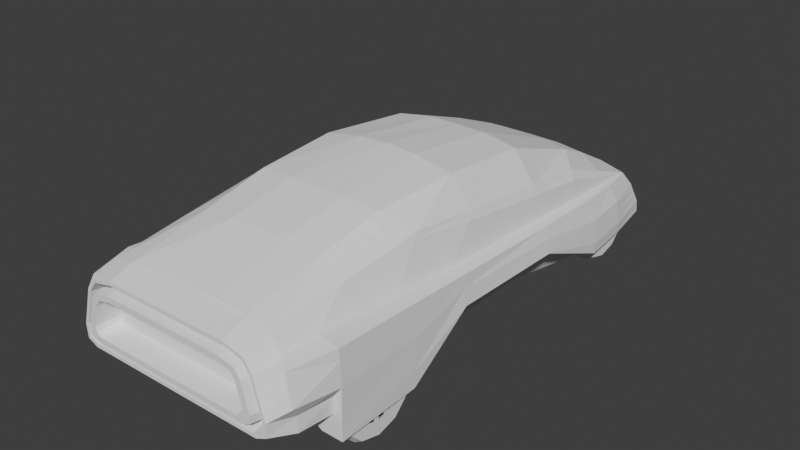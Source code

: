 # Source: slug-car-uv-final.blend  (saved by Blender 2.82.7; exported with 4.5.12 LTS)
import bpy
from mathutils import Matrix  # noqa: F401  (used for matrix-valued properties, if any)

bpy.ops.wm.read_factory_settings(use_empty=True)
scene = bpy.context.scene
scene.name = 'Scene'

# ---- collections
col_collection = bpy.data.collections.new('Collection'); scene.collection.children.link(col_collection)

# ---- world
world_world = bpy.data.worlds.new('World'); scene.world = world_world
world_world.use_nodes = True; world_world.node_tree.nodes.clear()
_N = world_world.node_tree.nodes; _L = world_world.node_tree.links
n0 = _N.new('ShaderNodeOutputWorld'); n0.name = 'World Output'; n0.location = (300, 300)
n1 = _N.new('ShaderNodeBackground'); n1.name = 'Background'; n1.location = (10, 300)
n1.inputs[0].default_value = (0.0291, 0.0291, 0.0291, 1.0)
n1.inputs[1].default_value = 1.4
_L.new(n1.outputs[0], n0.inputs[0])
n0.is_active_output = True
world_world.color = (0.05088, 0.05088, 0.05088)
world_world.use_sun_shadow = False
world_world.sun_shadow_jitter_overblur = 0.0

# ---- meshes
me_plane = bpy.data.meshes.new('Plane')
me_plane.from_pydata([(1.074, -0.9357, 1.822), (1.076, 1.799, 1.517), (0.7689, 2.18, 1.547), (0.3875, 2.305, 1.539), (0.3583, 1.092, 2.0), (0.8, 1.072, 1.935), (1.108, 1.006, 1.609), (1.009, -3.181, 1.014), (0.934, -3.181, 0.9081), (0.9996, -3.181, 0.9392), (0.7347, -3.181, 1.368), (0.9385, -3.181, 1.266), (0.8866, -3.181, 1.341), (1.093, -3.181, 0.9793), (0.997, -3.181, 0.8439), (1.081, -3.181, 0.8836), (0.7493, -3.181, 1.436), (1.003, -3.181, 1.301), (0.9365, -3.181, 1.397), (0.9573, -2.927, 1.036), (0.8764, -2.927, 0.948), (0.9493, -2.927, 0.9737), (0.761, -2.927, 1.321), (0.8986, -2.927, 1.245), (0.8556, -2.927, 1.307), (1.122, -3.0, 0.9644), (1.018, -3.0, 0.8256), (1.109, -3.0, 0.8677), (0.7523, -3.0, 1.456), (1.024, -3.0, 1.311), (0.9523, -3.0, 1.413), (1.17, -3.0, 0.955), (1.054, -3.0, 0.7811), (1.158, -3.0, 0.8292), (0.7543, -3.0, 1.501), (1.061, -3.0, 1.335), (0.9784, -3.0, 1.451), (1.195, -3.136, 0.9453), (1.071, -3.136, 0.7577), (1.182, -3.136, 0.8088), (0.7542, -3.136, 1.525), (1.079, -3.136, 1.348), (0.9909, -3.136, 1.472), (1.234, -3.136, 0.932), (1.099, -3.136, 0.7168), (1.222, -3.136, 0.7735), (0.7521, -3.136, 1.566), (1.108, -3.136, 1.37), (1.011, -3.136, 1.507), (1.361, -2.941, 1.022), (1.156, -2.83, 0.6247), (1.306, -2.83, 0.6936), (0.7626, -2.83, 1.658), (1.29, -2.941, 1.376), (1.049, -2.83, 1.587), (1.152, -2.83, 1.421), (1.3, -2.83, 0.8766), (1.335, -2.42, 0.6795), (1.182, -2.42, 0.6075), (1.425, -2.42, 1.405), (1.057, -1.968, 1.7), (0.3494, -2.83, 1.671), (0.7513, -1.968, 1.848), (1.441, -2.42, 1.004), (1.182, -2.42, 1.448), (1.347, -2.42, 0.873), (0.3485, -1.968, 1.903), (0.7721, -1.13, 2.018), (0.3613, -1.179, 2.054), (1.104, -0.1112, 1.739), (0.8297, -0.1112, 2.06), (0.3634, -0.1112, 2.143), (1.082, 2.433, 1.276), (0.7627, 2.569, 1.378), (0.3906, 2.614, 1.395), (1.115, 2.975, 1.075), (0.7518, 3.068, 1.107), (0.3777, 3.093, 1.12), (0.9213, 3.297, 0.492), (0.4797, 3.354, 0.492), (1.435, -2.42, 0.6131), (1.182, -2.42, 0.419), (1.435, -2.42, 0.4134), (0.9722, -2.42, 0.5503), (1.17, 3.112, 0.8911), (1.216, 3.226, 0.6314), (1.218, 2.917, 0.4651), (1.222, 3.234, 0.492), (1.424, -1.385, 0.9828), (1.395, -0.5814, 1.158), (1.379, 0.9262, 1.081), (1.358, 1.965, 0.9014), (1.39, 1.965, 0.6131), (1.404, 0.9262, 0.914), (1.418, -0.5814, 0.9647), (1.426, -1.385, 0.6234), (1.42, -1.385, 0.4262), (1.38, 1.965, 0.4763), (1.257, 2.033, 0.4579), (1.182, 0.9262, 0.7895), (1.182, -0.5814, 0.8081), (1.182, -1.385, 0.4268), (1.401, -1.385, 1.352), (1.381, -0.5814, 1.304), (1.335, 0.9262, 1.217), (1.285, 1.848, 1.156), (0.8161, 2.011, 0.4548), (0.9722, 0.9262, 0.4356), (0.9722, -0.5814, 0.4356), (0.9722, -1.385, 0.4361), (1.213, -1.385, 1.392), (1.224, -0.5814, 1.341), (1.201, 0.9262, 1.248), (1.18, 1.782, 1.187), (0.7772, 3.202, 0.9117), (0.369, 3.243, 0.9154), (0.9246, 3.285, 0.6266), (0.4815, 3.342, 0.6266), (1.228, 2.47, 1.112), (1.308, 2.537, 0.8964), (1.323, 2.599, 0.4841), (1.332, 2.593, 0.6225), (1.237, 2.561, 0.4622), (1.148, 2.421, 1.13), (1.381, -1.395, 0.6122), (1.381, -2.336, 0.6122), (1.381, -2.273, 0.3767), (1.381, -2.101, 0.2043), (1.381, -1.866, 0.1412), (1.381, -1.63, 0.2043), (1.381, -1.458, 0.3767), (1.381, -1.566, 0.6122), (1.381, -2.165, 0.6122), (1.381, -2.124, 0.4627), (1.381, -2.015, 0.3532), (1.381, -1.866, 0.3132), (1.381, -1.716, 0.3532), (1.381, -1.607, 0.4627), (1.381, -2.144, 0.5374), (1.381, -2.07, 0.4079), (1.381, -1.94, 0.3332), (1.381, -1.791, 0.3332), (1.381, -1.661, 0.4079), (1.381, -1.587, 0.5374), (1.381, -1.866, 0.6122), (1.099, -1.413, 0.3508), (1.099, -1.604, 0.1594), (1.099, -1.866, 0.08939), (1.099, -2.127, 0.1594), (1.099, -2.318, 0.3508), (1.099, -2.388, 0.6122), (1.074, -1.36, 0.5467), (1.304, -2.379, 0.6122), (1.202, -2.388, 0.6122), (1.304, -1.866, 0.09842), (1.202, -1.866, 0.08939), (1.202, -2.318, 0.3508), (1.304, -2.31, 0.3553), (1.304, -2.122, 0.1673), (1.202, -2.127, 0.1594), (1.176, -1.36, 0.5467), (1.279, -1.36, 0.5467), (1.202, -1.604, 0.1594), (1.304, -1.609, 0.1673), (1.304, -1.421, 0.3553), (1.202, -1.413, 0.3508), (1.003, -1.472, 0.3849), (1.003, -1.638, 0.2186), (1.003, -1.866, 0.1577), (1.003, -2.093, 0.2186), (1.003, -2.259, 0.3849), (1.003, -2.32, 0.6122), (1.003, -1.411, 0.6122), (1.209, 2.915, 0.6142), (1.209, 2.042, 0.6142), (1.209, 2.101, 0.396), (1.209, 2.26, 0.2362), (1.209, 2.478, 0.1778), (1.209, 2.697, 0.2362), (1.209, 2.856, 0.396), (1.209, 2.756, 0.6142), (1.209, 2.201, 0.6142), (1.209, 2.239, 0.4756), (1.209, 2.34, 0.3742), (1.209, 2.478, 0.3371), (1.209, 2.617, 0.3742), (1.209, 2.718, 0.4756), (1.209, 2.22, 0.5449), (1.209, 2.289, 0.4249), (1.209, 2.409, 0.3556), (1.209, 2.548, 0.3556), (1.209, 2.668, 0.4249), (1.209, 2.737, 0.5449), (1.209, 2.478, 0.6142), (0.9478, 2.898, 0.372), (0.9478, 2.721, 0.1946), (0.9478, 2.478, 0.1297), (0.9478, 2.236, 0.1946), (0.9478, 2.059, 0.372), (0.9478, 1.994, 0.6142), (0.9241, 2.947, 0.5535), (1.138, 2.002, 0.6142), (1.043, 1.994, 0.6142), (1.138, 2.478, 0.1381), (1.043, 2.478, 0.1297), (1.043, 2.059, 0.372), (1.138, 2.066, 0.3761), (1.138, 2.24, 0.2019), (1.043, 2.236, 0.1946), (1.019, 2.947, 0.5535), (1.114, 2.947, 0.5535), (1.043, 2.721, 0.1946), (1.138, 2.717, 0.2019), (1.138, 2.891, 0.3761), (1.043, 2.898, 0.372), (0.859, 2.843, 0.4036), (0.859, 2.689, 0.2494), (0.859, 2.478, 0.193), (0.859, 2.268, 0.2494), (0.859, 2.114, 0.4036), (0.859, 2.057, 0.6142), (0.859, 2.9, 0.6142), (0.8038, 2.561, 0.4605), (0.7964, 2.917, 0.4625), (0.2518, 3.14, 1.062), (1.019, 3.039, 1.029), (0.7593, 3.107, 1.05), (1.128, 3.01, 1.029), (1.135, 2.422, 1.218), (1.149, 1.774, 1.412), (1.16, 0.9483, 1.519), (1.146, -0.2017, 1.661), (0.7697, -1.228, 1.998), (0.3597, -1.28, 2.035), (1.094, -1.001, 1.759), (1.071, -1.071, 1.806), (1.067, -1.311, 1.778), (0.3567, -1.464, 2.0), (0.7648, -1.426, 1.958), (1.065, -1.454, 1.761), (0.3544, -1.603, 1.973), (0.7611, -1.575, 1.927), (1.149, -3.136, 1.226), (1.313, -2.941, 1.26), (1.431, -2.42, 1.272), (0.8065, -2.927, 1.174), (0.838, -2.927, 1.072), (0.8372, 3.236, 0.7957), (0.8755, 3.257, 0.7216), (1.188, 3.158, 0.7855), (1.201, 3.188, 0.718), (1.318, 2.559, 0.785), (1.324, 2.574, 0.7138), (-1.074, -0.9357, 1.822), (0.0, -1.199, 2.054), (-1.076, 1.799, 1.517), (0.0, 2.338, 1.526), (-0.7689, 2.18, 1.547), (-0.3875, 2.305, 1.539), (-0.3583, 1.092, 2.0), (-0.8, 1.072, 1.935), (0.0, 1.096, 2.0), (-1.108, 1.006, 1.609), (0.0, -3.181, 0.9081), (0.0, -3.181, 1.437), (0.0, -3.181, 1.372), (0.0, -3.181, 0.8439), (-1.009, -3.181, 1.014), (-0.934, -3.181, 0.9081), (-0.9996, -3.181, 0.9392), (-0.7347, -3.181, 1.368), (-0.9385, -3.181, 1.266), (-0.8866, -3.181, 1.341), (-1.093, -3.181, 0.9793), (-0.997, -3.181, 0.8439), (-1.081, -3.181, 0.8836), (-0.7493, -3.181, 1.436), (-1.003, -3.181, 1.301), (-0.9365, -3.181, 1.397), (0.0, -2.927, 0.948), (0.0, -2.927, 1.333), (-0.9573, -2.927, 1.036), (-0.8764, -2.927, 0.948), (-0.9493, -2.927, 0.9737), (-0.761, -2.927, 1.321), (-0.8986, -2.927, 1.245), (-0.8556, -2.927, 1.307), (0.0, -3.0, 1.455), (0.0, -3.0, 0.8256), (-1.122, -3.0, 0.9644), (-1.018, -3.0, 0.8256), (-1.109, -3.0, 0.8677), (-0.7523, -3.0, 1.456), (-1.024, -3.0, 1.311), (-0.9523, -3.0, 1.413), (0.0, -3.0, 1.499), (0.0, -3.0, 0.7811), (-1.17, -3.0, 0.955), (-1.054, -3.0, 0.7811), (-1.158, -3.0, 0.8292), (-0.7543, -3.0, 1.501), (-1.061, -3.0, 1.335), (-0.9784, -3.0, 1.451), (0.0, -3.136, 1.523), (0.0, -3.136, 0.7577), (-1.195, -3.136, 0.9453), (-1.071, -3.136, 0.7577), (-1.182, -3.136, 0.8088), (-0.7542, -3.136, 1.525), (-1.079, -3.136, 1.348), (-0.9909, -3.136, 1.472), (0.0, -3.136, 1.564), (0.0, -3.136, 0.7168), (-1.234, -3.136, 0.932), (-1.099, -3.136, 0.7168), (-1.222, -3.136, 0.7735), (-0.7521, -3.136, 1.566), (-1.108, -3.136, 1.37), (-1.011, -3.136, 1.507), (0.0, -2.83, 1.671), (0.0, -2.83, 0.6247), (-1.361, -2.941, 1.022), (-1.156, -2.83, 0.6247), (-1.306, -2.83, 0.6936), (-0.7626, -2.83, 1.658), (-1.29, -2.941, 1.376), (-1.049, -2.83, 1.587), (-1.152, -2.83, 1.421), (-1.3, -2.83, 0.8766), (0.0, -1.968, 1.905), (-1.335, -2.42, 0.6795), (-1.182, -2.42, 0.6075), (0.0, -2.42, 0.534), (-1.425, -2.42, 1.405), (-1.057, -1.968, 1.7), (-0.3494, -2.83, 1.671), (-0.7513, -1.968, 1.848), (-1.441, -2.42, 1.004), (-1.182, -2.42, 1.448), (-1.347, -2.42, 0.873), (-0.3485, -1.968, 1.903), (-0.7721, -1.13, 2.018), (-0.3613, -1.179, 2.054), (-1.104, -0.1112, 1.739), (0.0, -0.1112, 2.162), (-0.8297, -0.1112, 2.06), (-0.3634, -0.1112, 2.143), (-1.082, 2.433, 1.276), (0.0, 2.617, 1.398), (-0.7627, 2.569, 1.378), (-0.3906, 2.614, 1.395), (-1.115, 2.975, 1.075), (0.0, 3.102, 1.123), (-0.7518, 3.068, 1.107), (-0.3777, 3.093, 1.12), (-0.9213, 3.297, 0.492), (-0.4797, 3.354, 0.492), (0.0, 3.378, 0.492), (0.0, 3.366, 0.6266), (-1.435, -2.42, 0.6131), (-1.182, -2.42, 0.419), (0.0, -2.42, 0.5088), (-1.435, -2.42, 0.4134), (-0.9722, -2.42, 0.5503), (0.0, 3.267, 0.9111), (-1.17, 3.112, 0.8911), (-1.216, 3.226, 0.6314), (-1.218, 2.917, 0.4651), (-1.222, 3.234, 0.492), (0.0, 3.157, 0.4516), (-1.424, -1.385, 0.9828), (-1.395, -0.5814, 1.158), (-1.379, 0.9262, 1.081), (-1.358, 1.965, 0.9014), (-1.39, 1.965, 0.6131), (-1.404, 0.9262, 0.914), (-1.418, -0.5814, 0.9647), (-1.426, -1.385, 0.6234), (-1.42, -1.385, 0.4262), (-1.38, 1.965, 0.4763), (-1.257, 2.033, 0.4579), (-1.182, 0.9262, 0.7895), (-1.182, -0.5814, 0.8081), (-1.182, -1.385, 0.4268), (-1.401, -1.385, 1.352), (-1.381, -0.5814, 1.304), (-1.335, 0.9262, 1.217), (-1.285, 1.848, 1.156), (-0.8161, 2.011, 0.4548), (-0.9722, 0.9262, 0.4356), (-0.9722, -0.5814, 0.4356), (-0.9722, -1.385, 0.4361), (-1.213, -1.385, 1.392), (-1.224, -0.5814, 1.341), (-1.201, 0.9262, 1.248), (-1.18, 1.782, 1.187), (-0.7772, 3.202, 0.9117), (-0.369, 3.243, 0.9154), (-0.9246, 3.285, 0.6266), (-0.4815, 3.342, 0.6266), (-1.228, 2.47, 1.112), (-1.308, 2.537, 0.8964), (-1.323, 2.599, 0.4841), (-1.332, 2.593, 0.6225), (-1.237, 2.561, 0.4622), (0.0, 2.561, 0.453), (-1.148, 2.421, 1.13), (0.0, 1.965, 0.4544), (0.0, 0.9262, 0.3778), (0.0, -0.5814, 0.4054), (0.0, -1.385, 0.3786), (-1.381, -1.395, 0.6122), (-1.381, -2.336, 0.6122), (-1.381, -2.273, 0.3767), (-1.381, -2.101, 0.2043), (-1.381, -1.866, 0.1412), (-1.381, -1.63, 0.2043), (-1.381, -1.458, 0.3767), (-1.381, -1.566, 0.6122), (-1.381, -2.165, 0.6122), (-1.381, -2.124, 0.4627), (-1.381, -2.015, 0.3532), (-1.381, -1.866, 0.3132), (-1.381, -1.716, 0.3532), (-1.381, -1.607, 0.4627), (-1.381, -2.144, 0.5374), (-1.381, -2.07, 0.4079), (-1.381, -1.94, 0.3332), (-1.381, -1.791, 0.3332), (-1.381, -1.661, 0.4079), (-1.381, -1.587, 0.5374), (-1.381, -1.866, 0.6122), (-1.099, -1.413, 0.3508), (-1.099, -1.604, 0.1594), (-1.099, -1.866, 0.08939), (-1.099, -2.127, 0.1594), (-1.099, -2.318, 0.3508), (-1.099, -2.388, 0.6122), (-1.074, -1.36, 0.5467), (-1.304, -2.379, 0.6122), (-1.202, -2.388, 0.6122), (-1.304, -1.866, 0.09842), (-1.202, -1.866, 0.08939), (-1.202, -2.318, 0.3508), (-1.304, -2.31, 0.3553), (-1.304, -2.122, 0.1673), (-1.202, -2.127, 0.1594), (-1.176, -1.36, 0.5467), (-1.279, -1.36, 0.5467), (-1.202, -1.604, 0.1594), (-1.304, -1.609, 0.1673), (-1.304, -1.421, 0.3553), (-1.202, -1.413, 0.3508), (-1.003, -1.472, 0.3849), (-1.003, -1.638, 0.2186), (-1.003, -1.866, 0.1577), (-1.003, -2.093, 0.2186), (-1.003, -2.259, 0.3849), (-1.003, -2.32, 0.6122), (-1.003, -1.411, 0.6122), (-1.209, 2.915, 0.6142), (-1.209, 2.042, 0.6142), (-1.209, 2.101, 0.396), (-1.209, 2.26, 0.2362), (-1.209, 2.478, 0.1778), (-1.209, 2.697, 0.2362), (-1.209, 2.856, 0.396), (-1.209, 2.756, 0.6142), (-1.209, 2.201, 0.6142), (-1.209, 2.239, 0.4756), (-1.209, 2.34, 0.3742), (-1.209, 2.478, 0.3371), (-1.209, 2.617, 0.3742), (-1.209, 2.718, 0.4756), (-1.209, 2.22, 0.5449), (-1.209, 2.289, 0.4249), (-1.209, 2.409, 0.3556), (-1.209, 2.548, 0.3556), (-1.209, 2.668, 0.4249), (-1.209, 2.737, 0.5449), (-1.209, 2.478, 0.6142), (-0.9478, 2.898, 0.372), (-0.9478, 2.721, 0.1946), (-0.9478, 2.478, 0.1297), (-0.9478, 2.236, 0.1946), (-0.9478, 2.059, 0.372), (-0.9478, 1.994, 0.6142), (-0.9241, 2.947, 0.5535), (-1.138, 2.002, 0.6142), (-1.043, 1.994, 0.6142), (-1.138, 2.478, 0.1381), (-1.043, 2.478, 0.1297), (-1.043, 2.059, 0.372), (-1.138, 2.066, 0.3761), (-1.138, 2.24, 0.2019), (-1.043, 2.236, 0.1946), (-1.019, 2.947, 0.5535), (-1.114, 2.947, 0.5535), (-1.043, 2.721, 0.1946), (-1.138, 2.717, 0.2019), (-1.138, 2.891, 0.3761), (-1.043, 2.898, 0.372), (-0.859, 2.843, 0.4036), (-0.859, 2.689, 0.2494), (-0.859, 2.478, 0.193), (-0.859, 2.268, 0.2494), (-0.859, 2.114, 0.4036), (-0.859, 2.057, 0.6142), (-0.859, 2.9, 0.6142), (-0.8038, 2.561, 0.4605), (-0.7964, 2.917, 0.4625), (-0.2518, 3.14, 1.062), (-1.019, 3.039, 1.029), (-0.7593, 3.107, 1.05), (0.0, 3.147, 1.066), (-1.128, 3.01, 1.029), (-1.135, 2.422, 1.218), (-1.149, 1.774, 1.412), (-1.16, 0.9483, 1.519), (-1.146, -0.2017, 1.661), (-0.7697, -1.228, 1.998), (-0.3597, -1.28, 2.035), (0.0, -1.295, 2.035), (-1.094, -1.001, 1.759), (-1.071, -1.071, 1.806), (-1.067, -1.311, 1.778), (-0.3567, -1.464, 2.0), (-0.7648, -1.426, 1.958), (0.0, -1.475, 2.001), (-1.065, -1.454, 1.761), (-0.3544, -1.603, 1.973), (-0.7611, -1.575, 1.927), (0.0, -1.611, 1.974), (-1.149, -3.136, 1.226), (-1.313, -2.941, 1.26), (-1.431, -2.42, 1.272), (0.0, -2.927, 1.076), (0.0, -2.927, 1.181), (-0.8065, -2.927, 1.174), (-0.838, -2.927, 1.072), (-0.8372, 3.236, 0.7957), (-0.8755, 3.257, 0.7216), (-1.188, 3.158, 0.7855), (-1.201, 3.188, 0.718), (-1.318, 2.559, 0.785), (-1.324, 2.574, 0.7138)], [(132, 144), (181, 193), (419, 431), (468, 480)], [(71, 4, 261, 344), (236, 235, 232, 238), (69, 6, 5, 70), (70, 5, 4, 71), (11, 17, 18, 12), (10, 16, 264, 265), (9, 15, 13, 7), (263, 266, 14, 8), (12, 18, 16, 10), (7, 13, 17, 11), (8, 14, 15, 9), (265, 280, 22, 10), (12, 24, 23, 11), (7, 19, 21, 9), (8, 20, 279, 263), (10, 22, 24, 12), (11, 23, 19, 7), (9, 21, 20, 8), (18, 30, 28, 16), (13, 25, 29, 17), (16, 28, 287, 264), (15, 27, 25, 13), (17, 29, 30, 18), (266, 288, 26, 14), (14, 26, 27, 15), (28, 34, 295, 287), (29, 35, 36, 30), (27, 33, 31, 25), (288, 296, 32, 26), (30, 36, 34, 28), (26, 32, 33, 27), (25, 31, 35, 29), (35, 41, 42, 36), (33, 39, 37, 31), (296, 304, 38, 32), (36, 42, 40, 34), (32, 38, 39, 33), (31, 37, 41, 35), (34, 40, 303, 295), (304, 312, 44, 38), (42, 48, 46, 40), (38, 44, 45, 39), (37, 43, 242, 47, 41), (40, 46, 311, 303), (41, 47, 48, 42), (39, 45, 43, 37), (48, 54, 52, 46), (44, 50, 51, 45), (43, 49, 243, 242), (46, 52, 61, 319, 311), (47, 53, 55), (45, 51, 56, 43), (312, 320, 50, 44), (55, 54, 48, 47), (56, 49, 43), (51, 57, 65, 56), (54, 60, 62, 52), (52, 62, 66, 61), (320, 332, 58, 50), (49, 63, 244, 243), (61, 66, 329, 319), (53, 59, 64, 55), (56, 65, 63, 49), (50, 58, 57, 51), (55, 64, 60, 54), (237, 233, 522, 528), (238, 232, 233, 237), (67, 70, 71, 68), (68, 71, 344, 254), (0, 69, 70, 67), (5, 2, 3, 4), (4, 3, 256, 261), (6, 1, 2, 5), (1, 72, 73, 2), (3, 74, 348, 256), (2, 73, 74, 3), (72, 75, 76, 73), (74, 77, 352, 348), (73, 76, 77, 74), (87, 78, 116, 85), (117, 358, 364, 115), (79, 357, 358, 117), (65, 57, 80, 63), (57, 58, 80), (58, 81, 82, 80), (332, 361, 83, 81, 58), (121, 85, 250, 252), (122, 86, 87, 120), (119, 84, 227, 75, 118), (105, 118, 123, 113), (405, 369, 223, 222), (120, 87, 85, 121), (82, 96, 95, 80), (96, 94, 95), (93, 97, 92), (109, 108, 100, 101), (108, 107, 99, 100), (107, 106, 98, 99), (59, 102, 110, 64), (102, 103, 111, 110), (103, 104, 112, 111), (104, 105, 113, 112), (63, 88, 102, 59, 244), (88, 89, 103, 102), (89, 90, 104, 103), (90, 91, 105, 104), (101, 100, 94, 96), (100, 99, 93, 94), (99, 98, 97, 93), (80, 95, 88, 63), (95, 94, 89, 88), (94, 93, 90, 89), (93, 92, 91, 90), (78, 79, 117, 116), (85, 116, 248, 250), (116, 117, 115, 114, 247, 248), (352, 77, 224, 514), (77, 76, 226, 224), (76, 75, 225, 226), (114, 225, 227, 84), (64, 110, 234, 235, 236, 239, 60), (69, 0, 234, 231), (6, 69, 231, 230), (1, 6, 230, 229), (72, 228, 75), (97, 120, 121, 92), (91, 119, 118, 105), (98, 122, 120, 97), (92, 121, 252, 251, 119, 91), (118, 75, 123), (123, 228, 229, 113), (87, 86, 78), (357, 79, 78, 86, 223, 369), (106, 407, 405), (107, 408, 407, 106), (109, 410, 409, 108), (83, 361, 410, 109), (108, 409, 408, 107), (279, 20, 246, 536), (130, 137, 142, 136, 129), (127, 134, 139, 133, 126), (124, 131, 143, 137, 130), (128, 135, 140, 134, 127), (129, 136, 141, 135, 128), (126, 133, 138, 132, 125), (135, 144, 140), (165, 145, 151, 160), (136, 144, 141), (137, 144, 142), (131, 144, 143), (156, 149, 148, 159), (133, 144, 138), (162, 146, 145, 165), (134, 144, 139), (159, 148, 147, 155), (155, 147, 146, 162), (153, 150, 149, 156), (149, 170, 169, 148), (125, 152, 157, 126), (152, 153, 156, 157), (128, 154, 163, 129), (154, 155, 162, 163), (127, 158, 154, 128), (158, 159, 155, 154), (129, 163, 164, 130), (163, 162, 165, 164), (172, 166, 167, 168, 169, 170, 171), (126, 157, 158, 127), (157, 156, 159, 158), (130, 164, 161, 124), (164, 165, 160, 161), (146, 167, 166, 145), (147, 168, 167, 146), (150, 171, 170, 149), (148, 169, 168, 147), (145, 166, 172, 151), (179, 186, 191, 185, 178), (176, 183, 188, 182, 175), (173, 180, 192, 186, 179), (177, 184, 189, 183, 176), (178, 185, 190, 184, 177), (175, 182, 187, 181, 174), (184, 193, 189), (214, 194, 200, 209), (185, 193, 190), (186, 193, 191), (180, 193, 192), (205, 198, 197, 208), (182, 193, 187), (211, 195, 194, 214), (183, 193, 188), (208, 197, 196, 204), (204, 196, 195, 211), (202, 199, 198, 205), (198, 219, 218, 197), (174, 201, 206, 175), (201, 202, 205, 206), (177, 203, 212, 178), (203, 204, 211, 212), (176, 207, 203, 177), (207, 208, 204, 203), (178, 212, 213, 179), (212, 211, 214, 213), (220, 221, 215, 216, 217, 218, 219), (175, 206, 207, 176), (206, 205, 208, 207), (179, 213, 210, 173), (213, 214, 209, 210), (195, 216, 215, 194), (196, 217, 216, 195), (199, 220, 219, 198), (197, 218, 217, 196), (194, 215, 221, 200), (222, 106, 405), (224, 115, 364, 514), (226, 114, 115, 224), (225, 114, 226), (225, 75, 227), (228, 123, 75), (230, 112, 113, 229), (228, 72, 1, 229), (231, 111, 112, 230), (233, 68, 254, 522), (235, 0, 67, 232), (232, 67, 68, 233), (234, 0, 235), (234, 110, 111, 231), (241, 238, 237, 240), (240, 237, 528, 532), (239, 236, 238, 241), (60, 239, 241, 62), (66, 240, 532, 329), (62, 241, 240, 66), (243, 53, 47, 242), (244, 59, 53, 243), (20, 21, 19, 23, 24, 22, 245, 246), (245, 22, 280, 537), (246, 245, 537, 536), (249, 84, 119, 251), (247, 114, 84, 249), (250, 249, 251, 252), (248, 247, 249, 250), (346, 344, 261, 259), (525, 527, 520, 524), (343, 345, 260, 262), (345, 346, 259, 260), (271, 272, 278, 277), (270, 265, 264, 276), (269, 267, 273, 275), (263, 268, 274, 266), (272, 270, 276, 278), (267, 271, 277, 273), (268, 269, 275, 274), (265, 270, 284, 280), (272, 271, 285, 286), (267, 269, 283, 281), (268, 263, 279, 282), (270, 272, 286, 284), (271, 267, 281, 285), (269, 268, 282, 283), (278, 276, 292, 294), (273, 277, 293, 289), (276, 264, 287, 292), (275, 273, 289, 291), (277, 278, 294, 293), (266, 274, 290, 288), (274, 275, 291, 290), (292, 287, 295, 300), (293, 294, 302, 301), (291, 289, 297, 299), (288, 290, 298, 296), (294, 292, 300, 302), (290, 291, 299, 298), (289, 293, 301, 297), (301, 302, 310, 309), (299, 297, 305, 307), (296, 298, 306, 304), (302, 300, 308, 310), (298, 299, 307, 306), (297, 301, 309, 305), (300, 295, 303, 308), (304, 306, 314, 312), (310, 308, 316, 318), (306, 307, 315, 314), (305, 309, 317, 533, 313), (308, 303, 311, 316), (309, 310, 318, 317), (307, 305, 313, 315), (318, 316, 324, 326), (314, 315, 323, 322), (313, 533, 534, 321), (316, 311, 319, 335, 324), (317, 327, 325), (315, 313, 328, 323), (312, 314, 322, 320), (327, 317, 318, 326), (328, 313, 321), (323, 328, 339, 330), (326, 324, 336, 334), (324, 335, 340, 336), (320, 322, 331, 332), (321, 534, 535, 337), (335, 319, 329, 340), (325, 327, 338, 333), (328, 321, 337, 339), (322, 323, 330, 331), (327, 326, 334, 338), (526, 528, 522, 521), (527, 526, 521, 520), (341, 342, 346, 345), (342, 254, 344, 346), (253, 341, 345, 343), (260, 259, 258, 257), (259, 261, 256, 258), (262, 260, 257, 255), (255, 257, 349, 347), (258, 256, 348, 350), (257, 258, 350, 349), (347, 349, 353, 351), (350, 348, 352, 354), (349, 350, 354, 353), (368, 366, 398, 355), (399, 397, 364, 358), (356, 399, 358, 357), (339, 337, 359, 330), (330, 359, 331), (331, 359, 362, 360), (332, 331, 360, 363, 361), (403, 545, 543, 366), (404, 402, 368, 367), (401, 400, 351, 515, 365), (387, 395, 406, 400), (405, 509, 510, 369), (402, 403, 366, 368), (362, 359, 377, 378), (378, 377, 376), (375, 374, 379), (391, 383, 382, 390), (390, 382, 381, 389), (389, 381, 380, 388), (333, 338, 392, 384), (384, 392, 393, 385), (385, 393, 394, 386), (386, 394, 395, 387), (337, 535, 333, 384, 370), (370, 384, 385, 371), (371, 385, 386, 372), (372, 386, 387, 373), (383, 378, 376, 382), (382, 376, 375, 381), (381, 375, 379, 380), (359, 337, 370, 377), (377, 370, 371, 376), (376, 371, 372, 375), (375, 372, 373, 374), (355, 398, 399, 356), (366, 543, 541, 398), (398, 541, 540, 396, 397, 399), (352, 514, 511, 354), (354, 511, 513, 353), (353, 513, 512, 351), (396, 365, 515, 512), (338, 334, 529, 525, 524, 523, 392), (343, 519, 523, 253), (262, 518, 519, 343), (255, 517, 518, 262), (347, 351, 516), (379, 374, 403, 402), (373, 387, 400, 401), (380, 379, 402, 404), (374, 373, 401, 544, 545, 403), (400, 406, 351), (406, 395, 517, 516), (368, 355, 367), (357, 369, 510, 367, 355, 356), (388, 405, 407), (389, 388, 407, 408), (391, 390, 409, 410), (363, 391, 410, 361), (390, 389, 408, 409), (279, 536, 539, 282), (417, 416, 423, 429, 424), (414, 413, 420, 426, 421), (411, 417, 424, 430, 418), (415, 414, 421, 427, 422), (416, 415, 422, 428, 423), (413, 412, 419, 425, 420), (422, 427, 431), (452, 447, 438, 432), (423, 428, 431), (424, 429, 431), (418, 430, 431), (443, 446, 435, 436), (420, 425, 431), (449, 452, 432, 433), (421, 426, 431), (446, 442, 434, 435), (442, 449, 433, 434), (440, 443, 436, 437), (436, 435, 456, 457), (412, 413, 444, 439), (439, 444, 443, 440), (415, 416, 450, 441), (441, 450, 449, 442), (414, 415, 441, 445), (445, 441, 442, 446), (416, 417, 451, 450), (450, 451, 452, 449), (459, 458, 457, 456, 455, 454, 453), (413, 414, 445, 444), (444, 445, 446, 443), (417, 411, 448, 451), (451, 448, 447, 452), (433, 432, 453, 454), (434, 433, 454, 455), (437, 436, 457, 458), (435, 434, 455, 456), (432, 438, 459, 453), (466, 465, 472, 478, 473), (463, 462, 469, 475, 470), (460, 466, 473, 479, 467), (464, 463, 470, 476, 471), (465, 464, 471, 477, 472), (462, 461, 468, 474, 469), (471, 476, 480), (501, 496, 487, 481), (472, 477, 480), (473, 478, 480), (467, 479, 480), (492, 495, 484, 485), (469, 474, 480), (498, 501, 481, 482), (470, 475, 480), (495, 491, 483, 484), (491, 498, 482, 483), (489, 492, 485, 486), (485, 484, 505, 506), (461, 462, 493, 488), (488, 493, 492, 489), (464, 465, 499, 490), (490, 499, 498, 491), (463, 464, 490, 494), (494, 490, 491, 495), (465, 466, 500, 499), (499, 500, 501, 498), (507, 506, 505, 504, 503, 502, 508), (462, 463, 494, 493), (493, 494, 495, 492), (466, 460, 497, 500), (500, 497, 496, 501), (482, 481, 502, 503), (483, 482, 503, 504), (486, 485, 506, 507), (484, 483, 504, 505), (481, 487, 508, 502), (509, 405, 388), (511, 514, 364, 397), (513, 511, 397, 396), (512, 513, 396), (512, 515, 351), (516, 351, 406), (518, 517, 395, 394), (516, 517, 255, 347), (519, 518, 394, 393), (521, 522, 254, 342), (524, 520, 341, 253), (520, 521, 342, 341), (523, 524, 253), (523, 519, 393, 392), (531, 530, 526, 527), (530, 532, 528, 526), (529, 531, 527, 525), (334, 336, 531, 529), (340, 329, 532, 530), (336, 340, 530, 531), (534, 533, 317, 325), (535, 534, 325, 333), (282, 539, 538, 284, 286, 285, 281, 283), (538, 537, 280, 284), (539, 536, 537, 538), (542, 544, 401, 365), (540, 542, 365, 396), (543, 545, 544, 542), (541, 543, 542, 540)])
_uv = me_plane.uv_layers.new(name='UVMap')
_uv.uv.foreach_set('vector', [0.9253, 0.9222, 0.9254, 0.9508, 0.9339, 0.9509, 0.9339, 0.9222, 0.06062, 0.8732, 0.06203, 0.8788, 0.06907, 0.8739, 0.06855, 0.8697, 0.9038, 0.9228, 0.9038, 0.9505, 0.9148, 0.9505, 0.914, 0.9224, 0.914, 0.9224, 0.9148, 0.9505, 0.9254, 0.9508, 0.9253, 0.9222, 0.4833, 0.5242, 0.4876, 0.5218, 0.4831, 0.5154, 0.4798, 0.5191, 0.4696, 0.5173, 0.4706, 0.5128, 0.4205, 0.5128, 0.4205, 0.5171, 0.4874, 0.5461, 0.4928, 0.5498, 0.4936, 0.5434, 0.488, 0.541, 0.4205, 0.5481, 0.4205, 0.5524, 0.4872, 0.5524, 0.483, 0.5481, 0.4798, 0.5191, 0.4831, 0.5154, 0.4706, 0.5128, 0.4696, 0.5173, 0.488, 0.541, 0.4936, 0.5434, 0.4876, 0.5218, 0.4833, 0.5242, 0.483, 0.5481, 0.4872, 0.5524, 0.4928, 0.5498, 0.4874, 0.5461, 0.4658, 0.9436, 0.4523, 0.9434, 0.454, 0.9877, 0.4665, 0.9763, 0.4677, 0.9817, 0.4595, 0.9926, 0.4641, 0.9956, 0.4707, 0.9836, 0.4786, 0.9841, 0.4836, 1.0, 0.4887, 0.9979, 0.4815, 0.9832, 0.4832, 0.9813, 0.4948, 0.9946, 0.499, 0.9466, 0.4852, 0.946, 0.4665, 0.9763, 0.454, 0.9877, 0.4595, 0.9926, 0.4677, 0.9817, 0.4707, 0.9836, 0.4641, 0.9956, 0.4836, 1.0, 0.4786, 0.9841, 0.4815, 0.9832, 0.4887, 0.9979, 0.4948, 0.9946, 0.4832, 0.9813, 0.4708, 0.9395, 0.4694, 0.9377, 0.468, 0.9402, 0.4701, 0.9411, 0.4748, 0.9386, 0.4755, 0.9368, 0.471, 0.9369, 0.4718, 0.9389, 0.4701, 0.9411, 0.468, 0.9402, 0.4667, 0.9501, 0.4692, 0.95, 0.4756, 0.9387, 0.4767, 0.9373, 0.4755, 0.9368, 0.4748, 0.9386, 0.4718, 0.9389, 0.471, 0.9369, 0.4694, 0.9377, 0.4708, 0.9395, 0.4763, 0.9497, 0.4785, 0.9497, 0.4774, 0.9383, 0.4759, 0.9393, 0.4759, 0.9393, 0.4774, 0.9383, 0.4767, 0.9373, 0.4756, 0.9387, 0.468, 0.9402, 0.4674, 0.94, 0.4661, 0.9501, 0.4667, 0.9501, 0.471, 0.9369, 0.4708, 0.9364, 0.469, 0.9372, 0.4694, 0.9377, 0.4767, 0.9373, 0.4772, 0.9367, 0.4758, 0.9362, 0.4755, 0.9368, 0.4785, 0.9497, 0.479, 0.9497, 0.4778, 0.9379, 0.4774, 0.9383, 0.4694, 0.9377, 0.469, 0.9372, 0.4674, 0.94, 0.468, 0.9402, 0.4774, 0.9383, 0.4778, 0.9379, 0.4772, 0.9367, 0.4767, 0.9373, 0.4755, 0.9368, 0.4758, 0.9362, 0.4708, 0.9364, 0.471, 0.9369, 0.4708, 0.9364, 0.4701, 0.9342, 0.4675, 0.9355, 0.469, 0.9372, 0.4772, 0.9367, 0.4784, 0.9354, 0.4765, 0.9345, 0.4758, 0.9362, 0.479, 0.9497, 0.4807, 0.9497, 0.4793, 0.937, 0.4778, 0.9379, 0.469, 0.9372, 0.4675, 0.9355, 0.4654, 0.9392, 0.4674, 0.94, 0.4778, 0.9379, 0.4793, 0.937, 0.4784, 0.9354, 0.4772, 0.9367, 0.4758, 0.9362, 0.4765, 0.9345, 0.4701, 0.9342, 0.4708, 0.9364, 0.4674, 0.94, 0.4654, 0.9392, 0.4641, 0.9501, 0.4661, 0.9501, 0.4807, 0.9497, 0.4812, 0.9497, 0.4798, 0.9366, 0.4793, 0.937, 0.4675, 0.9355, 0.467, 0.935, 0.4648, 0.9391, 0.4654, 0.9392, 0.4793, 0.937, 0.4798, 0.9366, 0.479, 0.935, 0.4784, 0.9354, 0.4765, 0.9345, 0.4769, 0.934, 0.4723, 0.9338, 0.4699, 0.9337, 0.4701, 0.9342, 0.4654, 0.9392, 0.4648, 0.9391, 0.4635, 0.9502, 0.4641, 0.9501, 0.4701, 0.9342, 0.4699, 0.9337, 0.467, 0.935, 0.4675, 0.9355, 0.4784, 0.9354, 0.479, 0.935, 0.4769, 0.934, 0.4765, 0.9345, 0.05757, 0.8262, 0.05756, 0.8347, 0.06532, 0.8344, 0.06484, 0.8258, 0.4798, 0.9366, 0.4835, 0.9345, 0.4824, 0.9324, 0.479, 0.935, 0.4769, 0.934, 0.4771, 0.93, 0.4729, 0.9294, 0.4723, 0.9338, 0.06484, 0.8258, 0.06532, 0.8344, 0.07625, 0.8338, 0.08549, 0.8336, 0.08544, 0.8248, 0.05308, 0.8256, 0.04844, 0.8312, 0.05241, 0.8341, 0.479, 0.935, 0.4824, 0.9324, 0.4803, 0.9305, 0.4769, 0.934, 0.4812, 0.9497, 0.4855, 0.9496, 0.4835, 0.9345, 0.4798, 0.9366, 0.05241, 0.8341, 0.05756, 0.8347, 0.05757, 0.8262, 0.05308, 0.8256, 0.4803, 0.9305, 0.4771, 0.93, 0.4769, 0.934, 0.4824, 0.9324, 0.4881, 0.9281, 0.485, 0.9263, 0.4803, 0.9305, 0.05756, 0.8347, 0.05891, 0.8571, 0.06737, 0.8568, 0.06532, 0.8344, 0.06532, 0.8344, 0.06737, 0.8568, 0.07728, 0.8564, 0.07625, 0.8338, 0.4855, 0.9496, 0.4916, 0.9496, 0.4892, 0.9312, 0.4835, 0.9345, 0.0343, 0.8325, 0.03493, 0.8463, 0.0419, 0.8457, 0.04058, 0.8318, 0.07625, 0.8338, 0.07728, 0.8564, 0.08569, 0.8562, 0.08549, 0.8336, 0.04844, 0.8312, 0.04535, 0.8454, 0.05188, 0.8453, 0.05241, 0.8341, 0.4803, 0.9305, 0.485, 0.9263, 0.4835, 0.9241, 0.4771, 0.93, 0.4835, 0.9345, 0.4892, 0.9312, 0.4881, 0.9281, 0.4824, 0.9324, 0.05241, 0.8341, 0.05188, 0.8453, 0.05891, 0.8571, 0.05756, 0.8347, 0.07771, 0.8684, 0.07783, 0.8725, 0.08592, 0.8721, 0.08585, 0.8679, 0.06855, 0.8697, 0.06907, 0.8739, 0.07783, 0.8725, 0.07771, 0.8684, 0.9148, 0.8976, 0.914, 0.9224, 0.9253, 0.9222, 0.925, 0.8962, 0.925, 0.8962, 0.9253, 0.9222, 0.9339, 0.9222, 0.9339, 0.8957, 0.9058, 0.9024, 0.9038, 0.9228, 0.914, 0.9224, 0.9148, 0.8976, 0.9148, 0.9505, 0.9149, 0.9792, 0.9244, 0.9823, 0.9254, 0.9508, 0.9254, 0.9508, 0.9244, 0.9823, 0.9339, 0.9832, 0.9339, 0.9509, 0.9038, 0.9505, 0.9065, 0.9703, 0.9149, 0.9792, 0.9148, 0.9505, 0.4477, 0.9647, 0.4461, 0.9806, 0.4543, 0.983, 0.4547, 0.9734, 0.4632, 0.9763, 0.4629, 0.984, 0.4719, 0.9842, 0.472, 0.9771, 0.4547, 0.9734, 0.4543, 0.983, 0.4629, 0.984, 0.4632, 0.9763, 0.4461, 0.9806, 0.4452, 0.9945, 0.4541, 0.9963, 0.4543, 0.983, 0.4629, 0.984, 0.4629, 0.9969, 0.4718, 0.9973, 0.4719, 0.9842, 0.4543, 0.983, 0.4541, 0.9963, 0.4629, 0.9969, 0.4629, 0.984, 0.4545, 0.9302, 0.4545, 0.9346, 0.4564, 0.9346, 0.4565, 0.9303, 0.07361, 0.9844, 0.0854, 0.9856, 0.08543, 0.9784, 0.07719, 0.9777, 0.4544, 0.941, 0.4544, 0.9479, 0.4563, 0.9479, 0.4563, 0.941, 0.485, 0.9263, 0.4881, 0.9281, 0.4898, 0.9266, 0.4835, 0.9241, 0.4881, 0.9281, 0.4892, 0.9312, 0.4898, 0.9266, 0.4892, 0.9312, 0.4926, 0.9313, 0.4931, 0.927, 0.4898, 0.9266, 0.4916, 0.9496, 0.492, 0.9496, 0.4904, 0.9348, 0.4926, 0.9313, 0.4892, 0.9312, 0.04949, 0.9669, 0.05712, 0.9788, 0.05827, 0.977, 0.05111, 0.9657, 0.03683, 0.9695, 0.03601, 0.978, 0.03596, 0.9857, 0.03892, 0.9705, 0.05434, 0.9632, 0.06041, 0.9735, 0.06192, 0.9704, 0.06243, 0.9694, 0.05835, 0.9601, 0.05475, 0.9474, 0.05835, 0.9601, 0.05982, 0.9588, 0.05685, 0.9456, 0.1412, 0.2106, 0.03876, 0.2106, 0.07979, 0.3477, 0.1412, 0.349, 0.4553, 0.921, 0.4545, 0.9302, 0.4565, 0.9303, 0.4573, 0.9211, 0.4931, 0.927, 0.495, 0.9097, 0.4917, 0.9093, 0.4898, 0.9266, 0.495, 0.9097, 0.4876, 0.8952, 0.4917, 0.9093, 0.4636, 0.8977, 0.4561, 0.912, 0.458, 0.9121, 0.01758, 0.8772, 0.02241, 0.8959, 0.03249, 0.8945, 0.02247, 0.8759, 0.02241, 0.8959, 0.02824, 0.9312, 0.03776, 0.9293, 0.03249, 0.8945, 0.02824, 0.9312, 0.0273, 0.9574, 0.03784, 0.9567, 0.03776, 0.9293, 0.04535, 0.8454, 0.04593, 0.8721, 0.0507, 0.8719, 0.05188, 0.8453, 0.04593, 0.8721, 0.04729, 0.892, 0.05118, 0.8918, 0.0507, 0.8719, 0.04729, 0.892, 0.05085, 0.9271, 0.05395, 0.9267, 0.05118, 0.8918, 0.05085, 0.9271, 0.05475, 0.9474, 0.05685, 0.9456, 0.05395, 0.9267, 0.03493, 0.8463, 0.03669, 0.873, 0.04593, 0.8721, 0.04535, 0.8454, 0.0419, 0.8457, 0.03669, 0.873, 0.04377, 0.8925, 0.04729, 0.892, 0.04593, 0.8721, 0.04377, 0.8925, 0.0476, 0.9277, 0.05085, 0.9271, 0.04729, 0.892, 0.0476, 0.9277, 0.04978, 0.9517, 0.05475, 0.9474, 0.05085, 0.9271, 0.02247, 0.8759, 0.03249, 0.8945, 0.03906, 0.8932, 0.02755, 0.8732, 0.03249, 0.8945, 0.03776, 0.9293, 0.04377, 0.9285, 0.03906, 0.8932, 0.03776, 0.9293, 0.03784, 0.9567, 0.0409, 0.9553, 0.04377, 0.9285, 0.02478, 0.8472, 0.02755, 0.8741, 0.03669, 0.873, 0.03493, 0.8463, 0.02755, 0.8741, 0.03906, 0.8932, 0.04377, 0.8925, 0.03669, 0.873, 0.03906, 0.8932, 0.04377, 0.9285, 0.0476, 0.9277, 0.04377, 0.8925, 0.04377, 0.9285, 0.04347, 0.9539, 0.04978, 0.9517, 0.0476, 0.9277, 0.4545, 0.9346, 0.4544, 0.941, 0.4563, 0.941, 0.4564, 0.9346, 0.05712, 0.9788, 0.06352, 0.9817, 0.06524, 0.9798, 0.05827, 0.977, 0.06352, 0.9817, 0.07361, 0.9844, 0.07719, 0.9777, 0.06845, 0.9761, 0.06652, 0.9783, 0.06524, 0.9798, 0.4718, 0.9973, 0.4629, 0.9969, 0.4658, 0.9988, 0.4718, 0.999, 0.4629, 0.9969, 0.4541, 0.9963, 0.4538, 0.9979, 0.4658, 0.9988, 0.4541, 0.9963, 0.4452, 0.9945, 0.4474, 0.9966, 0.4538, 0.9979, 0.06845, 0.9761, 0.06406, 0.9712, 0.06192, 0.9704, 0.06041, 0.9735, 0.05188, 0.8453, 0.0507, 0.8719, 0.06105, 0.8809, 0.06203, 0.8788, 0.06062, 0.8732, 0.06019, 0.8698, 0.05891, 0.8571, 0.4466, 0.92, 0.4466, 0.9006, 0.4449, 0.8992, 0.4443, 0.9181, 0.4467, 0.9463, 0.4466, 0.92, 0.4443, 0.9181, 0.4441, 0.9453, 0.4477, 0.9647, 0.4467, 0.9463, 0.4441, 0.9453, 0.4447, 0.9646, 0.4461, 0.9806, 0.4442, 0.9807, 0.4452, 0.9945, 0.4561, 0.912, 0.4553, 0.921, 0.4573, 0.9211, 0.458, 0.9121, 0.04978, 0.9517, 0.05434, 0.9632, 0.05835, 0.9601, 0.05475, 0.9474, 0.03784, 0.9567, 0.03683, 0.9695, 0.03892, 0.9705, 0.0409, 0.9553, 0.04347, 0.9539, 0.04949, 0.9669, 0.05111, 0.9657, 0.05236, 0.9647, 0.05434, 0.9632, 0.04978, 0.9517, 0.05835, 0.9601, 0.06243, 0.9694, 0.05982, 0.9588, 0.05982, 0.9588, 0.06161, 0.9582, 0.0615, 0.9442, 0.05685, 0.9456, 0.02505, 0.421, 0.0798, 0.4203, 0.01415, 0.3693, 6.488e-05, 0.2106, 0.004288, 0.2931, 0.01415, 0.3693, 0.0798, 0.4203, 0.07979, 0.3477, 0.03876, 0.2106, 0.2359, 0.3511, 0.2438, 0.2106, 0.1412, 0.2106, 0.4229, 0.3781, 0.4229, 0.2106, 0.2438, 0.2106, 0.2359, 0.3511, 0.8207, 0.3778, 0.8203, 0.2106, 0.6823, 0.2106, 0.6824, 0.3779, 0.9999, 0.378, 0.9994, 0.2106, 0.8203, 0.2106, 0.8207, 0.3778, 0.6824, 0.3779, 0.6823, 0.2106, 0.4229, 0.2106, 0.4229, 0.3781, 0.499, 0.9466, 0.4948, 0.9946, 0.5019, 0.993, 0.506, 0.9469, 0.6622, 0.8461, 0.6448, 0.846, 0.6427, 0.8522, 0.644, 0.8584, 0.6601, 0.8588, 0.6617, 0.8811, 0.6459, 0.8827, 0.6456, 0.8888, 0.6488, 0.8946, 0.665, 0.8931, 0.6624, 0.8291, 0.6428, 0.8334, 0.6431, 0.8399, 0.6448, 0.846, 0.6622, 0.8461, 0.6598, 0.8701, 0.644, 0.8707, 0.6428, 0.8768, 0.6459, 0.8827, 0.6617, 0.8811, 0.6601, 0.8588, 0.644, 0.8584, 0.6418, 0.8646, 0.644, 0.8707, 0.6598, 0.8701, 0.665, 0.8931, 0.6488, 0.8946, 0.6482, 0.9005, 0.6494, 0.9066, 0.6686, 0.9083, 0.6582, 0.4766, 0.6582, 0.4595, 0.654, 0.4755, 0.6765, 0.8481, 0.6833, 0.8501, 0.6952, 0.8408, 0.6856, 0.8367, 0.6827, 0.4766, 0.6662, 0.4811, 0.6827, 0.4811, 0.6539, 0.4766, 0.6539, 0.4595, 0.6496, 0.4755, 0.6714, 0.4595, 0.6758, 0.476, 0.6758, 0.4595, 0.678, 0.8906, 0.684, 0.8886, 0.6784, 0.8783, 0.6731, 0.8794, 0.6626, 0.4766, 0.6626, 0.4595, 0.6583, 0.4755, 0.6717, 0.8597, 0.677, 0.8605, 0.6833, 0.8501, 0.6765, 0.8481, 0.6662, 0.4856, 0.6496, 0.49, 0.6662, 0.49, 0.6731, 0.8794, 0.6784, 0.8783, 0.6756, 0.8694, 0.6707, 0.8696, 0.6707, 0.8696, 0.6756, 0.8694, 0.677, 0.8605, 0.6717, 0.8597, 0.6876, 0.9054, 0.6969, 0.9019, 0.684, 0.8886, 0.678, 0.8906, 0.684, 0.8886, 0.69, 0.8858, 0.6846, 0.8767, 0.6784, 0.8783, 0.6686, 0.9083, 0.6775, 0.9077, 0.6713, 0.8921, 0.665, 0.8931, 0.6775, 0.9077, 0.6876, 0.9054, 0.678, 0.8906, 0.6713, 0.8921, 0.6598, 0.8701, 0.6652, 0.8699, 0.6658, 0.8592, 0.6601, 0.8588, 0.6652, 0.8699, 0.6707, 0.8696, 0.6717, 0.8597, 0.6658, 0.8592, 0.6617, 0.8811, 0.6673, 0.8804, 0.6652, 0.8699, 0.6598, 0.8701, 0.6673, 0.8804, 0.6731, 0.8794, 0.6707, 0.8696, 0.6652, 0.8699, 0.6601, 0.8588, 0.6658, 0.8592, 0.6692, 0.8468, 0.6622, 0.8461, 0.6658, 0.8592, 0.6717, 0.8597, 0.6765, 0.8481, 0.6692, 0.8468, 0.7058, 0.8436, 0.6902, 0.8533, 0.6826, 0.8616, 0.6808, 0.869, 0.6846, 0.8767, 0.69, 0.8858, 0.7058, 0.8951, 0.665, 0.8931, 0.6713, 0.8921, 0.6673, 0.8804, 0.6617, 0.8811, 0.6713, 0.8921, 0.678, 0.8906, 0.6731, 0.8794, 0.6673, 0.8804, 0.6622, 0.8461, 0.6692, 0.8468, 0.675, 0.8341, 0.6624, 0.8291, 0.6692, 0.8468, 0.6765, 0.8481, 0.6856, 0.8367, 0.675, 0.8341, 0.677, 0.8605, 0.6826, 0.8616, 0.6902, 0.8533, 0.6833, 0.8501, 0.6756, 0.8694, 0.6808, 0.869, 0.6826, 0.8616, 0.677, 0.8605, 0.6969, 0.9019, 0.7058, 0.8951, 0.69, 0.8858, 0.684, 0.8886, 0.6784, 0.8783, 0.6846, 0.8767, 0.6808, 0.869, 0.6756, 0.8694, 0.6833, 0.8501, 0.6902, 0.8533, 0.7058, 0.8436, 0.6952, 0.8408, 0.6641, 0.8488, 0.6478, 0.8488, 0.6458, 0.8546, 0.6471, 0.8604, 0.6622, 0.8607, 0.6637, 0.8813, 0.6493, 0.883, 0.6493, 0.8886, 0.6526, 0.8938, 0.6674, 0.892, 0.6641, 0.8328, 0.6458, 0.8369, 0.6461, 0.8431, 0.6478, 0.8488, 0.6641, 0.8488, 0.6618, 0.8712, 0.6472, 0.8718, 0.6462, 0.8776, 0.6493, 0.883, 0.6637, 0.8813, 0.6622, 0.8607, 0.6471, 0.8604, 0.6451, 0.8662, 0.6472, 0.8718, 0.6618, 0.8712, 0.6674, 0.892, 0.6526, 0.8938, 0.6524, 0.8992, 0.6538, 0.9048, 0.6714, 0.9058, 0.6815, 0.49, 0.6662, 0.4942, 0.6815, 0.4942, 0.6776, 0.8506, 0.6841, 0.8525, 0.6951, 0.8436, 0.686, 0.8398, 0.665, 0.49, 0.6496, 0.4942, 0.665, 0.4942, 0.6883, 0.4753, 0.6883, 0.4595, 0.6843, 0.4743, 0.6843, 0.4753, 0.6843, 0.4595, 0.6803, 0.4743, 0.6792, 0.8892, 0.6847, 0.8871, 0.6782, 0.8786, 0.6737, 0.8797, 0.6883, 0.4912, 0.6883, 0.4754, 0.6843, 0.4902, 0.6731, 0.8617, 0.6782, 0.8625, 0.6841, 0.8525, 0.6776, 0.8506, 0.6815, 0.4942, 0.6662, 0.4983, 0.6815, 0.4983, 0.6737, 0.8797, 0.6782, 0.8786, 0.6763, 0.8708, 0.6718, 0.8709, 0.6718, 0.8709, 0.6763, 0.8708, 0.6782, 0.8625, 0.6731, 0.8617, 0.6886, 0.9027, 0.697, 0.8995, 0.6847, 0.8871, 0.6792, 0.8892, 0.6847, 0.8871, 0.6904, 0.8839, 0.6828, 0.8773, 0.6782, 0.8786, 0.6714, 0.9058, 0.6795, 0.9051, 0.6731, 0.8909, 0.6674, 0.892, 0.6795, 0.9051, 0.6886, 0.9027, 0.6792, 0.8892, 0.6731, 0.8909, 0.6618, 0.8712, 0.6668, 0.871, 0.6675, 0.8611, 0.6622, 0.8607, 0.6668, 0.871, 0.6718, 0.8709, 0.6731, 0.8617, 0.6675, 0.8611, 0.6637, 0.8813, 0.6686, 0.8806, 0.6668, 0.871, 0.6618, 0.8712, 0.6686, 0.8806, 0.6737, 0.8797, 0.6718, 0.8709, 0.6668, 0.871, 0.6622, 0.8607, 0.6675, 0.8611, 0.6707, 0.8495, 0.6641, 0.8488, 0.6675, 0.8611, 0.6731, 0.8617, 0.6776, 0.8506, 0.6707, 0.8495, 0.7051, 0.8933, 0.7051, 0.8462, 0.6907, 0.8554, 0.6835, 0.8637, 0.6812, 0.8707, 0.6828, 0.8773, 0.6904, 0.8839, 0.6674, 0.892, 0.6731, 0.8909, 0.6686, 0.8806, 0.6637, 0.8813, 0.6731, 0.8909, 0.6792, 0.8892, 0.6737, 0.8797, 0.6686, 0.8806, 0.6641, 0.8488, 0.6707, 0.8495, 0.676, 0.8375, 0.6641, 0.8328, 0.6707, 0.8495, 0.6776, 0.8506, 0.686, 0.8398, 0.676, 0.8375, 0.6782, 0.8625, 0.6835, 0.8637, 0.6907, 0.8554, 0.6841, 0.8525, 0.6763, 0.8708, 0.6812, 0.8707, 0.6835, 0.8637, 0.6782, 0.8625, 0.697, 0.8995, 0.7051, 0.8933, 0.6904, 0.8839, 0.6847, 0.8871, 0.6782, 0.8786, 0.6828, 0.8773, 0.6812, 0.8707, 0.6763, 0.8708, 0.6841, 0.8525, 0.6907, 0.8554, 0.7051, 0.8462, 0.6951, 0.8436, 0.1412, 0.349, 0.2359, 0.3511, 0.1412, 0.2106, 0.08008, 0.974, 0.07719, 0.9777, 0.08543, 0.9784, 0.08543, 0.9741, 0.3369, 0.86, 0.339, 0.8045, 0.2783, 0.801, 0.2616, 0.8613, 0.3767, 0.8651, 0.339, 0.8045, 0.3369, 0.86, 0.06406, 0.9712, 0.06243, 0.9694, 0.06192, 0.9704, 0.06161, 0.9582, 0.05982, 0.9588, 0.06243, 0.9694, 0.06025, 0.9261, 0.05395, 0.9267, 0.05685, 0.9456, 0.0615, 0.9442, 0.4442, 0.9807, 0.4461, 0.9806, 0.4477, 0.9647, 0.4447, 0.9646, 0.05978, 0.8996, 0.05118, 0.8918, 0.05395, 0.9267, 0.06025, 0.9261, 0.464, 0.8918, 0.464, 0.8942, 0.4724, 0.8937, 0.4724, 0.8914, 0.4461, 0.8975, 0.4466, 0.9006, 0.4545, 0.8956, 0.4543, 0.8933, 0.4543, 0.8933, 0.4545, 0.8956, 0.464, 0.8942, 0.464, 0.8918, 0.4449, 0.8992, 0.4466, 0.9006, 0.4461, 0.8975, 0.06105, 0.8809, 0.0507, 0.8719, 0.05118, 0.8918, 0.05978, 0.8996, 0.3387, 0.6069, 0.3383, 0.6398, 0.3829, 0.6335, 0.3832, 0.603, 0.3832, 0.603, 0.3829, 0.6335, 0.4217, 0.6311, 0.4217, 0.6013, 0.7694, 0.7039, 0.7694, 0.7451, 0.9534, 0.7451, 0.9534, 0.7039, 0.05891, 0.8571, 0.06019, 0.8698, 0.06818, 0.8663, 0.06737, 0.8568, 0.07728, 0.8564, 0.07759, 0.8652, 0.0858, 0.8647, 0.08569, 0.8562, 0.06737, 0.8568, 0.06818, 0.8663, 0.07759, 0.8652, 0.07728, 0.8564, 0.8808, 0.661, 0.8808, 0.6971, 0.9534, 0.6971, 0.9534, 0.661, 0.7694, 0.661, 0.7694, 0.6971, 0.8808, 0.6971, 0.8808, 0.661, 0.9518, 0.63, 0.9504, 0.5946, 0.9243, 0.5827, 0.8248, 0.5801, 0.7918, 0.5905, 0.7728, 0.63, 0.8434, 0.63, 0.8921, 0.63, 0.4454, 0.9908, 0.454, 0.9877, 0.4523, 0.9434, 0.4433, 0.9431, 0.5022, 0.6277, 0.4992, 0.6085, 0.4228, 0.6072, 0.4228, 0.6269, 0.05913, 0.9756, 0.06041, 0.9735, 0.05434, 0.9632, 0.05236, 0.9647, 0.06652, 0.9783, 0.06845, 0.9761, 0.06041, 0.9735, 0.05913, 0.9756, 0.8412, 0.6356, 0.8412, 0.6566, 0.9534, 0.6566, 0.9534, 0.6356, 0.7694, 0.6356, 0.7694, 0.6566, 0.8412, 0.6566, 0.8412, 0.6356, 0.9426, 0.9222, 0.9339, 0.9222, 0.9339, 0.9509, 0.9424, 0.9508, 0.1108, 0.8726, 0.103, 0.8693, 0.1025, 0.8735, 0.1096, 0.8782, 0.964, 0.9228, 0.9539, 0.9224, 0.953, 0.9505, 0.964, 0.9505, 0.9539, 0.9224, 0.9426, 0.9222, 0.9424, 0.9508, 0.953, 0.9505, 0.3576, 0.5242, 0.3611, 0.5191, 0.3578, 0.5154, 0.3533, 0.5218, 0.3713, 0.5173, 0.4205, 0.5171, 0.4205, 0.5128, 0.3703, 0.5128, 0.3535, 0.5461, 0.3529, 0.541, 0.3473, 0.5434, 0.3481, 0.5498, 0.4205, 0.5481, 0.3579, 0.5481, 0.3537, 0.5524, 0.4205, 0.5524, 0.3611, 0.5191, 0.3713, 0.5173, 0.3703, 0.5128, 0.3578, 0.5154, 0.3529, 0.541, 0.3576, 0.5242, 0.3533, 0.5218, 0.3473, 0.5434, 0.3579, 0.5481, 0.3535, 0.5461, 0.3481, 0.5498, 0.3537, 0.5524, 0.4658, 0.9436, 0.4663, 0.9127, 0.4563, 0.898, 0.4523, 0.9434, 0.4704, 0.9075, 0.4735, 0.9063, 0.4689, 0.8921, 0.4635, 0.8941, 0.4818, 0.9063, 0.4846, 0.9071, 0.4934, 0.894, 0.4888, 0.8911, 0.4859, 0.9102, 0.4852, 0.946, 0.499, 0.9466, 0.4991, 0.8981, 0.4663, 0.9127, 0.4704, 0.9075, 0.4635, 0.8941, 0.4563, 0.898, 0.4735, 0.9063, 0.4818, 0.9063, 0.4888, 0.8911, 0.4689, 0.8921, 0.4846, 0.9071, 0.4859, 0.9102, 0.4991, 0.8981, 0.4934, 0.894, 0.4713, 0.9605, 0.4705, 0.9589, 0.4685, 0.9599, 0.47, 0.9623, 0.475, 0.9611, 0.4722, 0.961, 0.4716, 0.9629, 0.4758, 0.9627, 0.4705, 0.9589, 0.4692, 0.95, 0.4667, 0.9501, 0.4685, 0.9599, 0.4757, 0.9609, 0.475, 0.9611, 0.4758, 0.9627, 0.4769, 0.9621, 0.4722, 0.961, 0.4713, 0.9605, 0.47, 0.9623, 0.4716, 0.9629, 0.4763, 0.9497, 0.4759, 0.9602, 0.4775, 0.9611, 0.4785, 0.9497, 0.4759, 0.9602, 0.4757, 0.9609, 0.4769, 0.9621, 0.4775, 0.9611, 0.4685, 0.9599, 0.4667, 0.9501, 0.4661, 0.9501, 0.4679, 0.9601, 0.4716, 0.9629, 0.47, 0.9623, 0.4697, 0.9628, 0.4714, 0.9634, 0.4769, 0.9621, 0.4758, 0.9627, 0.4761, 0.9632, 0.4774, 0.9626, 0.4785, 0.9497, 0.4775, 0.9611, 0.478, 0.9615, 0.479, 0.9497, 0.47, 0.9623, 0.4685, 0.9599, 0.4679, 0.9601, 0.4697, 0.9628, 0.4775, 0.9611, 0.4769, 0.9621, 0.4774, 0.9626, 0.478, 0.9615, 0.4758, 0.9627, 0.4716, 0.9629, 0.4714, 0.9634, 0.4761, 0.9632, 0.4714, 0.9634, 0.4697, 0.9628, 0.4684, 0.9645, 0.4709, 0.9655, 0.4774, 0.9626, 0.4761, 0.9632, 0.4769, 0.9648, 0.4787, 0.9638, 0.479, 0.9497, 0.478, 0.9615, 0.4795, 0.9623, 0.4807, 0.9497, 0.4697, 0.9628, 0.4679, 0.9601, 0.466, 0.961, 0.4684, 0.9645, 0.478, 0.9615, 0.4774, 0.9626, 0.4787, 0.9638, 0.4795, 0.9623, 0.4761, 0.9632, 0.4714, 0.9634, 0.4709, 0.9655, 0.4769, 0.9648, 0.4679, 0.9601, 0.4661, 0.9501, 0.4641, 0.9501, 0.466, 0.961, 0.4807, 0.9497, 0.4795, 0.9623, 0.48, 0.9627, 0.4812, 0.9497, 0.4684, 0.9645, 0.466, 0.961, 0.4654, 0.9612, 0.4679, 0.965, 0.4795, 0.9623, 0.4787, 0.9638, 0.4793, 0.9642, 0.48, 0.9627, 0.4769, 0.9648, 0.4709, 0.9655, 0.4707, 0.966, 0.473, 0.9658, 0.4773, 0.9653, 0.466, 0.961, 0.4641, 0.9501, 0.4635, 0.9502, 0.4654, 0.9612, 0.4709, 0.9655, 0.4684, 0.9645, 0.4679, 0.965, 0.4707, 0.966, 0.4787, 0.9638, 0.4769, 0.9648, 0.4773, 0.9653, 0.4793, 0.9642, 0.1132, 0.8259, 0.106, 0.8257, 0.1056, 0.8342, 0.1133, 0.8343, 0.48, 0.9627, 0.4793, 0.9642, 0.4826, 0.9666, 0.4837, 0.9646, 0.4773, 0.9653, 0.473, 0.9658, 0.4738, 0.9698, 0.4776, 0.969, 0.106, 0.8257, 0.08544, 0.8248, 0.08549, 0.8336, 0.09472, 0.8337, 0.1056, 0.8342, 0.1176, 0.8253, 0.1184, 0.8337, 0.1223, 0.8307, 0.4793, 0.9642, 0.4773, 0.9653, 0.4806, 0.9685, 0.4826, 0.9666, 0.4812, 0.9497, 0.48, 0.9627, 0.4837, 0.9646, 0.4855, 0.9496, 0.1184, 0.8337, 0.1176, 0.8253, 0.1132, 0.8259, 0.1133, 0.8343, 0.4806, 0.9685, 0.4773, 0.9653, 0.4776, 0.969, 0.4826, 0.9666, 0.4806, 0.9685, 0.4853, 0.9724, 0.4883, 0.9707, 0.1133, 0.8343, 0.1056, 0.8342, 0.1039, 0.8565, 0.1123, 0.8566, 0.1056, 0.8342, 0.09472, 0.8337, 0.09408, 0.8562, 0.1039, 0.8565, 0.4855, 0.9496, 0.4837, 0.9646, 0.4892, 0.9677, 0.4916, 0.9496, 0.1363, 0.8318, 0.13, 0.8312, 0.129, 0.8449, 0.1359, 0.8454, 0.09472, 0.8337, 0.08549, 0.8336, 0.08569, 0.8562, 0.09408, 0.8562, 0.1223, 0.8307, 0.1184, 0.8337, 0.1191, 0.8447, 0.1255, 0.8447, 0.4806, 0.9685, 0.4776, 0.969, 0.4839, 0.9746, 0.4853, 0.9724, 0.4837, 0.9646, 0.4826, 0.9666, 0.4883, 0.9707, 0.4892, 0.9677, 0.1184, 0.8337, 0.1133, 0.8343, 0.1123, 0.8566, 0.1191, 0.8447, 0.09394, 0.8681, 0.08585, 0.8679, 0.08592, 0.8721, 0.09395, 0.8723, 0.103, 0.8693, 0.09394, 0.8681, 0.09395, 0.8723, 0.1025, 0.8735, 0.9531, 0.8976, 0.9429, 0.8962, 0.9426, 0.9222, 0.9539, 0.9224, 0.9429, 0.8962, 0.9339, 0.8957, 0.9339, 0.9222, 0.9426, 0.9222, 0.9621, 0.9024, 0.9531, 0.8976, 0.9539, 0.9224, 0.964, 0.9228, 0.953, 0.9505, 0.9424, 0.9508, 0.9435, 0.9823, 0.953, 0.9792, 0.9424, 0.9508, 0.9339, 0.9509, 0.9339, 0.9832, 0.9435, 0.9823, 0.964, 0.9505, 0.953, 0.9505, 0.953, 0.9792, 0.9614, 0.9703, 0.4967, 0.965, 0.4894, 0.9736, 0.4896, 0.9833, 0.4979, 0.981, 0.4808, 0.9764, 0.472, 0.9771, 0.4719, 0.9842, 0.481, 0.9842, 0.4894, 0.9736, 0.4808, 0.9764, 0.481, 0.9842, 0.4896, 0.9833, 0.4979, 0.981, 0.4896, 0.9833, 0.4896, 0.9966, 0.4985, 0.9949, 0.481, 0.9842, 0.4719, 0.9842, 0.4718, 0.9973, 0.4808, 0.997, 0.4896, 0.9833, 0.481, 0.9842, 0.4808, 0.997, 0.4896, 0.9966, 0.4545, 0.9655, 0.4565, 0.9654, 0.4564, 0.9612, 0.4545, 0.9611, 0.09722, 0.9846, 0.09369, 0.9777, 0.08543, 0.9784, 0.0854, 0.9856, 0.4544, 0.9547, 0.4563, 0.9548, 0.4563, 0.9479, 0.4544, 0.9479, 0.4853, 0.9724, 0.4839, 0.9746, 0.4898, 0.9721, 0.4883, 0.9707, 0.4883, 0.9707, 0.4898, 0.9721, 0.4892, 0.9677, 0.4892, 0.9677, 0.4898, 0.9721, 0.493, 0.9717, 0.4925, 0.9676, 0.4916, 0.9496, 0.4892, 0.9677, 0.4925, 0.9676, 0.4904, 0.9642, 0.492, 0.9496, 0.1223, 0.9672, 0.1207, 0.9658, 0.113, 0.9773, 0.1141, 0.9792, 0.1362, 0.9693, 0.1341, 0.9703, 0.1373, 0.9857, 0.1372, 0.9779, 0.1174, 0.9633, 0.1134, 0.96, 0.1089, 0.9693, 0.1094, 0.9704, 0.1108, 0.9737, 0.1173, 0.947, 0.1152, 0.9451, 0.1119, 0.9586, 0.1134, 0.96, 0.1412, 0.2106, 0.1412, 0.07212, 0.07979, 0.07343, 0.03876, 0.2106, 0.4553, 0.9747, 0.4573, 0.9746, 0.4565, 0.9654, 0.4545, 0.9655, 0.493, 0.9717, 0.4898, 0.9721, 0.4918, 0.9888, 0.495, 0.9884, 0.495, 0.9884, 0.4918, 0.9888, 0.488, 1.002, 0.4636, 0.998, 0.458, 0.9836, 0.4561, 0.9838, 0.1543, 0.8755, 0.1493, 0.8743, 0.1395, 0.8933, 0.1497, 0.8945, 0.1497, 0.8945, 0.1395, 0.8933, 0.1346, 0.9286, 0.1443, 0.9304, 0.1443, 0.9304, 0.1346, 0.9286, 0.135, 0.9564, 0.1457, 0.9569, 0.1255, 0.8447, 0.1191, 0.8447, 0.1207, 0.8712, 0.1254, 0.8712, 0.1254, 0.8712, 0.1207, 0.8712, 0.1206, 0.8908, 0.1245, 0.891, 0.1245, 0.891, 0.1206, 0.8908, 0.1182, 0.9261, 0.1214, 0.9265, 0.1214, 0.9265, 0.1182, 0.9261, 0.1152, 0.9451, 0.1173, 0.947, 0.1359, 0.8454, 0.129, 0.8449, 0.1255, 0.8447, 0.1254, 0.8712, 0.1346, 0.872, 0.1346, 0.872, 0.1254, 0.8712, 0.1245, 0.891, 0.1281, 0.8915, 0.1281, 0.8915, 0.1245, 0.891, 0.1214, 0.9265, 0.1247, 0.9271, 0.1247, 0.9271, 0.1214, 0.9265, 0.1173, 0.947, 0.1224, 0.9514, 0.1493, 0.8743, 0.1441, 0.8716, 0.1328, 0.8921, 0.1395, 0.8933, 0.1395, 0.8933, 0.1328, 0.8921, 0.1285, 0.9279, 0.1346, 0.9286, 0.1346, 0.9286, 0.1285, 0.9279, 0.1319, 0.9549, 0.135, 0.9564, 0.146, 0.8461, 0.1359, 0.8454, 0.1346, 0.872, 0.1437, 0.8728, 0.1437, 0.8728, 0.1346, 0.872, 0.1281, 0.8915, 0.1328, 0.8921, 0.1328, 0.8921, 0.1281, 0.8915, 0.1247, 0.9271, 0.1285, 0.9279, 0.1285, 0.9279, 0.1247, 0.9271, 0.1224, 0.9514, 0.1288, 0.9538, 0.4545, 0.9611, 0.4564, 0.9612, 0.4563, 0.9548, 0.4544, 0.9547, 0.1141, 0.9792, 0.113, 0.9773, 0.1058, 0.98, 0.1075, 0.982, 0.1075, 0.982, 0.1058, 0.98, 0.1045, 0.9785, 0.1026, 0.9761, 0.09369, 0.9777, 0.09722, 0.9846, 0.4718, 0.9973, 0.4718, 0.999, 0.4779, 0.9989, 0.4808, 0.997, 0.4808, 0.997, 0.4779, 0.9989, 0.4899, 0.9982, 0.4896, 0.9966, 0.4896, 0.9966, 0.4899, 0.9982, 0.4963, 0.997, 0.4985, 0.9949, 0.1026, 0.9761, 0.1108, 0.9737, 0.1094, 0.9704, 0.1071, 0.9712, 0.1191, 0.8447, 0.1123, 0.8566, 0.1112, 0.8692, 0.1108, 0.8726, 0.1096, 0.8782, 0.1106, 0.88, 0.1207, 0.8712, 0.4982, 0.9201, 0.5005, 0.9182, 0.4999, 0.8993, 0.4982, 0.9007, 0.4979, 0.9465, 0.5005, 0.9455, 0.5005, 0.9182, 0.4982, 0.9201, 0.4967, 0.965, 0.4997, 0.965, 0.5005, 0.9455, 0.4979, 0.9465, 0.4979, 0.981, 0.4985, 0.9949, 0.4998, 0.9811, 0.4561, 0.9838, 0.458, 0.9836, 0.4573, 0.9746, 0.4553, 0.9747, 0.1224, 0.9514, 0.1173, 0.947, 0.1134, 0.96, 0.1174, 0.9633, 0.135, 0.9564, 0.1319, 0.9549, 0.1341, 0.9703, 0.1362, 0.9693, 0.1288, 0.9538, 0.1224, 0.9514, 0.1174, 0.9633, 0.1194, 0.9648, 0.1207, 0.9658, 0.1223, 0.9672, 0.1134, 0.96, 0.1119, 0.9586, 0.1089, 0.9693, 0.1119, 0.9586, 0.1152, 0.9451, 0.1105, 0.9436, 0.1101, 0.9579, 0.02505, 6.488e-05, 0.01415, 0.05185, 0.0798, 0.0008411, 6.488e-05, 0.2106, 0.03876, 0.2106, 0.07979, 0.07343, 0.0798, 0.0008411, 0.01415, 0.05185, 0.004288, 0.128, 0.2359, 0.06998, 0.1412, 0.2106, 0.2438, 0.2106, 0.4229, 0.04303, 0.2359, 0.06998, 0.2438, 0.2106, 0.4229, 0.2106, 0.8207, 0.04331, 0.6824, 0.04316, 0.6823, 0.2106, 0.8203, 0.2106, 0.9999, 0.04306, 0.8207, 0.04331, 0.8203, 0.2106, 0.9994, 0.2106, 0.6824, 0.04316, 0.4229, 0.04303, 0.4229, 0.2106, 0.6823, 0.2106, 0.499, 0.9466, 0.506, 0.9469, 0.506, 0.9003, 0.4991, 0.8981, 0.6643, 0.8951, 0.6615, 0.8824, 0.6454, 0.8832, 0.6443, 0.8894, 0.6469, 0.8956, 0.6627, 0.8603, 0.6662, 0.8484, 0.6499, 0.8468, 0.6467, 0.8526, 0.647, 0.8587, 0.6654, 0.9121, 0.6643, 0.8951, 0.6469, 0.8956, 0.6454, 0.9018, 0.6455, 0.9084, 0.6609, 0.8713, 0.6627, 0.8603, 0.647, 0.8587, 0.6438, 0.8646, 0.6451, 0.8708, 0.6615, 0.8824, 0.6609, 0.8713, 0.6451, 0.8708, 0.643, 0.877, 0.6454, 0.8832, 0.6662, 0.8484, 0.6698, 0.8331, 0.6506, 0.8348, 0.6494, 0.841, 0.6499, 0.8468, 0.6662, 0.4855, 0.6662, 0.4811, 0.6496, 0.4811, 0.6785, 0.8927, 0.6881, 0.9038, 0.6973, 0.8994, 0.6852, 0.8904, 0.6827, 0.49, 0.6827, 0.4856, 0.6662, 0.4856, 0.6758, 0.476, 0.6803, 0.476, 0.6803, 0.4595, 0.6669, 0.476, 0.6713, 0.476, 0.6713, 0.4595, 0.6794, 0.8511, 0.6739, 0.862, 0.679, 0.8631, 0.6855, 0.8532, 0.6669, 0.4595, 0.6626, 0.4606, 0.6669, 0.4766, 0.6729, 0.8813, 0.6785, 0.8927, 0.6852, 0.8904, 0.6781, 0.8805, 0.6662, 0.4811, 0.6662, 0.4766, 0.6496, 0.4766, 0.6739, 0.862, 0.6717, 0.8716, 0.6766, 0.8718, 0.679, 0.8631, 0.6717, 0.8716, 0.6729, 0.8813, 0.6781, 0.8805, 0.6766, 0.8718, 0.6888, 0.8359, 0.6794, 0.8511, 0.6855, 0.8532, 0.6983, 0.8393, 0.6855, 0.8532, 0.679, 0.8631, 0.6845, 0.8646, 0.692, 0.8565, 0.6698, 0.8331, 0.6662, 0.8484, 0.6726, 0.8494, 0.6787, 0.8337, 0.6787, 0.8337, 0.6726, 0.8494, 0.6794, 0.8511, 0.6888, 0.8359, 0.6609, 0.8713, 0.6615, 0.8824, 0.6672, 0.882, 0.6663, 0.8714, 0.6663, 0.8714, 0.6672, 0.882, 0.6729, 0.8813, 0.6717, 0.8716, 0.6627, 0.8603, 0.6609, 0.8713, 0.6663, 0.8714, 0.6682, 0.861, 0.6682, 0.861, 0.6663, 0.8714, 0.6717, 0.8716, 0.6739, 0.862, 0.6615, 0.8824, 0.6643, 0.8951, 0.6713, 0.8941, 0.6672, 0.882, 0.6672, 0.882, 0.6713, 0.8941, 0.6785, 0.8927, 0.6729, 0.8813, 0.7077, 0.8963, 0.7077, 0.8459, 0.692, 0.8565, 0.6845, 0.8646, 0.6818, 0.872, 0.6835, 0.8793, 0.6919, 0.887, 0.6662, 0.8484, 0.6627, 0.8603, 0.6682, 0.861, 0.6726, 0.8494, 0.6726, 0.8494, 0.6682, 0.861, 0.6739, 0.862, 0.6794, 0.8511, 0.6643, 0.8951, 0.6654, 0.9121, 0.6777, 0.9067, 0.6713, 0.8941, 0.6713, 0.8941, 0.6777, 0.9067, 0.6881, 0.9038, 0.6785, 0.8927, 0.6781, 0.8805, 0.6852, 0.8904, 0.6919, 0.887, 0.6835, 0.8793, 0.6766, 0.8718, 0.6781, 0.8805, 0.6835, 0.8793, 0.6818, 0.872, 0.6983, 0.8393, 0.6855, 0.8532, 0.692, 0.8565, 0.7077, 0.8459, 0.679, 0.8631, 0.6766, 0.8718, 0.6818, 0.872, 0.6845, 0.8646, 0.6852, 0.8904, 0.6973, 0.8994, 0.7077, 0.8963, 0.6919, 0.887, 0.6876, 0.8486, 0.6892, 0.8606, 0.7042, 0.8603, 0.7055, 0.8546, 0.7037, 0.8488, 0.6881, 0.8814, 0.6858, 0.8926, 0.7006, 0.8935, 0.7031, 0.8881, 0.7026, 0.8826, 0.6879, 0.8327, 0.6876, 0.8486, 0.7037, 0.8488, 0.7055, 0.8432, 0.7061, 0.8371, 0.6895, 0.8711, 0.6881, 0.8814, 0.7026, 0.8826, 0.7052, 0.8772, 0.7041, 0.8716, 0.6892, 0.8606, 0.6895, 0.8711, 0.7041, 0.8716, 0.7061, 0.8659, 0.7042, 0.8603, 0.6858, 0.8926, 0.6837, 0.9066, 0.7009, 0.9043, 0.7015, 0.8988, 0.7006, 0.8935, 0.6815, 0.4855, 0.6815, 0.4814, 0.6662, 0.4814, 0.6743, 0.8504, 0.6657, 0.8396, 0.6565, 0.8436, 0.668, 0.8521, 0.665, 0.5024, 0.665, 0.4983, 0.6496, 0.4983, 0.6883, 0.5061, 0.6924, 0.5061, 0.6924, 0.4907, 0.665, 0.4983, 0.665, 0.4942, 0.6496, 0.4942, 0.6736, 0.8908, 0.6773, 0.8802, 0.6721, 0.8793, 0.6679, 0.8893, 0.6923, 0.4595, 0.6883, 0.4605, 0.6923, 0.4753, 0.6782, 0.8614, 0.6743, 0.8504, 0.668, 0.8521, 0.6731, 0.862, 0.6883, 0.4907, 0.6924, 0.4907, 0.6924, 0.4754, 0.6773, 0.8802, 0.6793, 0.8708, 0.6745, 0.8707, 0.6721, 0.8793, 0.6793, 0.8708, 0.6782, 0.8614, 0.6731, 0.862, 0.6745, 0.8707, 0.6664, 0.9047, 0.6736, 0.8908, 0.6679, 0.8893, 0.6577, 0.902, 0.6679, 0.8893, 0.6721, 0.8793, 0.6659, 0.878, 0.662, 0.887, 0.6837, 0.9066, 0.6858, 0.8926, 0.6799, 0.892, 0.6756, 0.9063, 0.6756, 0.9063, 0.6799, 0.892, 0.6736, 0.8908, 0.6664, 0.9047, 0.6895, 0.8711, 0.6892, 0.8606, 0.6838, 0.8608, 0.6845, 0.871, 0.6845, 0.871, 0.6838, 0.8608, 0.6782, 0.8614, 0.6793, 0.8708, 0.6881, 0.8814, 0.6895, 0.8711, 0.6845, 0.871, 0.6828, 0.8809, 0.6828, 0.8809, 0.6845, 0.871, 0.6793, 0.8708, 0.6773, 0.8802, 0.6892, 0.8606, 0.6876, 0.8486, 0.6811, 0.8493, 0.6838, 0.8608, 0.6838, 0.8608, 0.6811, 0.8493, 0.6743, 0.8504, 0.6782, 0.8614, 0.6491, 0.8963, 0.662, 0.887, 0.6659, 0.878, 0.6694, 0.8704, 0.6675, 0.8631, 0.6619, 0.8547, 0.6466, 0.8469, 0.6858, 0.8926, 0.6881, 0.8814, 0.6828, 0.8809, 0.6799, 0.892, 0.6799, 0.892, 0.6828, 0.8809, 0.6773, 0.8802, 0.6736, 0.8908, 0.6876, 0.8486, 0.6879, 0.8327, 0.6759, 0.8372, 0.6811, 0.8493, 0.6811, 0.8493, 0.6759, 0.8372, 0.6657, 0.8396, 0.6743, 0.8504, 0.6731, 0.862, 0.668, 0.8521, 0.6619, 0.8547, 0.6675, 0.8631, 0.6745, 0.8707, 0.6731, 0.862, 0.6675, 0.8631, 0.6694, 0.8704, 0.6577, 0.902, 0.6679, 0.8893, 0.662, 0.887, 0.6491, 0.8963, 0.6721, 0.8793, 0.6745, 0.8707, 0.6694, 0.8704, 0.6659, 0.878, 0.668, 0.8521, 0.6565, 0.8436, 0.6466, 0.8469, 0.6619, 0.8547, 0.1412, 0.07212, 0.1412, 0.2106, 0.2359, 0.06998, 0.0908, 0.974, 0.08543, 0.9741, 0.08543, 0.9784, 0.09369, 0.9777, 0.2995, 0.8592, 0.3747, 0.8655, 0.3589, 0.8042, 0.2982, 0.8036, 0.2596, 0.8617, 0.2995, 0.8592, 0.2982, 0.8036, 0.1071, 0.9712, 0.1094, 0.9704, 0.1089, 0.9693, 0.1101, 0.9579, 0.1089, 0.9693, 0.1119, 0.9586, 0.1119, 0.9256, 0.1105, 0.9436, 0.1152, 0.9451, 0.1182, 0.9261, 0.4998, 0.9811, 0.4997, 0.965, 0.4967, 0.965, 0.4979, 0.981, 0.112, 0.899, 0.1119, 0.9256, 0.1182, 0.9261, 0.1206, 0.8908, 0.4809, 0.8918, 0.4724, 0.8914, 0.4724, 0.8937, 0.4809, 0.8942, 0.4988, 0.8975, 0.4906, 0.8933, 0.4904, 0.8957, 0.4982, 0.9007, 0.4906, 0.8933, 0.4809, 0.8918, 0.4809, 0.8942, 0.4904, 0.8957, 0.4999, 0.8993, 0.4988, 0.8975, 0.4982, 0.9007, 0.1106, 0.88, 0.112, 0.899, 0.1206, 0.8908, 0.1207, 0.8712, 0.5046, 0.6069, 0.4601, 0.603, 0.4604, 0.6335, 0.505, 0.6398, 0.4601, 0.603, 0.4217, 0.6013, 0.4217, 0.6311, 0.4604, 0.6335, 0.1867, 0.679, 0.01804, 0.679, 0.01804, 0.7159, 0.1867, 0.7159, 0.1123, 0.8566, 0.1039, 0.8565, 0.1033, 0.8659, 0.1112, 0.8692, 0.09408, 0.8562, 0.08569, 0.8562, 0.0858, 0.8647, 0.09397, 0.8649, 0.1039, 0.8565, 0.09408, 0.8562, 0.09397, 0.8649, 0.1033, 0.8659, 0.06352, 0.6399, 0.01804, 0.6399, 0.01804, 0.6735, 0.06352, 0.6735, 0.1867, 0.6399, 0.06352, 0.6399, 0.06352, 0.6735, 0.1867, 0.6735, 0.02321, 0.6333, 0.07684, 0.6333, 0.1207, 0.6333, 0.1841, 0.6333, 0.167, 0.5978, 0.1373, 0.5884, 0.04793, 0.5908, 0.02447, 0.6015, 0.4476, 0.8944, 0.4433, 0.9431, 0.4523, 0.9434, 0.4563, 0.898, 0.3434, 0.6277, 0.4228, 0.6269, 0.4228, 0.6072, 0.3464, 0.6085, 0.1121, 0.9759, 0.1194, 0.9648, 0.1174, 0.9633, 0.1108, 0.9737, 0.1045, 0.9785, 0.1121, 0.9759, 0.1108, 0.9737, 0.1026, 0.9761, 0.1323, 0.725, 0.01804, 0.725, 0.01804, 0.7451, 0.1323, 0.7451, 0.1867, 0.725, 0.1323, 0.725, 0.1323, 0.7451, 0.1867, 0.7451])
me_plane.use_remesh_fix_poles = True
me_plane.use_remesh_preserve_attributes = False
me_plane.use_mirror_vertex_groups = False
me_plane.update()

# ---- objects
ob_plane = bpy.data.objects.new('Plane', me_plane)

# ---- transforms, parenting, visibility, modifiers, constraints
ob_plane.location = (0.0, 0.0, -0.1224)
ob_plane.lineart.crease_threshold = 0.0
_vg = ob_plane.vertex_groups.new(name='wheel-fromt')
_vg = ob_plane.vertex_groups.new(name='wheel-back')

# ---- collection membership
col_collection.objects.link(ob_plane)

# ---- scene / render settings (as saved in the file)
scene.frame_start = 1; scene.frame_end = 250; scene.frame_set(1)
scene.render.engine = 'BLENDER_EEVEE_NEXT'
scene.cycles.use_denoising = False
scene.cycles.samples = 128
scene.cycles.sampling_pattern = 'TABULATED_SOBOL'
scene.cycles.use_adaptive_sampling = False
scene.cycles.use_light_tree = False
scene.view_settings.view_transform = 'Filmic'
bpy.context.view_layer.update()

# ---- added for rendering (the .blend has no active camera and no usable light): camera, sun
cam_auto = bpy.data.cameras.new('AutoCamera')
cam_auto.lens = 50.0
cam_auto.sensor_width = 36.0
cam_auto.clip_end = 1000.0
ob_auto_camera = bpy.data.objects.new('AutoCamera', cam_auto)
scene.collection.objects.link(ob_auto_camera)
ob_auto_camera.location = (6.90041, -8.18163, 6.52372)
ob_auto_camera.rotation_euler = (1.09748, -7.21219e-08, 0.694738)
scene.camera = ob_auto_camera
light_auto_sun = bpy.data.lights.new('AutoSun', 'SUN')
light_auto_sun.energy = 3.0
light_auto_sun.angle = 0.0523599
ob_auto_sun = bpy.data.objects.new('AutoSun', light_auto_sun)
scene.collection.objects.link(ob_auto_sun)
ob_auto_sun.rotation_euler = (0.872665, 0.174533, 0.523599)
bpy.context.view_layer.update()
